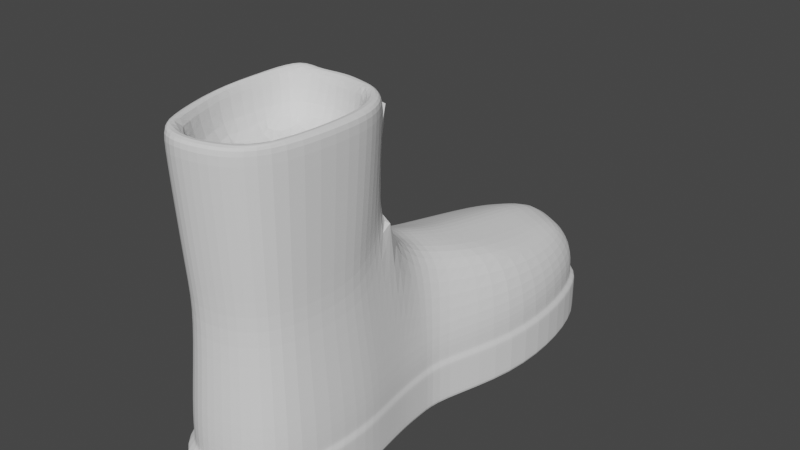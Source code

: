 # Source: left_boot.blend  (saved by Blender 2.82.7; exported with 4.5.12 LTS)
import bpy
from mathutils import Matrix  # noqa: F401  (used for matrix-valued properties, if any)

bpy.ops.wm.read_factory_settings(use_empty=True)
scene = bpy.context.scene
scene.name = 'Scene'

# ---- collections
col_collection = bpy.data.collections.new('Collection'); scene.collection.children.link(col_collection)

# ---- world
world_world = bpy.data.worlds.new('World'); scene.world = world_world
world_world.use_nodes = True; world_world.node_tree.nodes.clear()
_N = world_world.node_tree.nodes; _L = world_world.node_tree.links
n0 = _N.new('ShaderNodeOutputWorld'); n0.name = 'World Output'; n0.location = (300, 300)
n1 = _N.new('ShaderNodeBackground'); n1.name = 'Background'; n1.location = (10, 300)
n1.inputs[0].default_value = (0.05088, 0.05088, 0.05088, 1.0)
_L.new(n1.outputs[0], n0.inputs[0])
n0.is_active_output = True
world_world.color = (0.05088, 0.05088, 0.05088)
world_world.use_sun_shadow = False
world_world.sun_shadow_jitter_overblur = 0.0

# ---- meshes
me_cube_002 = bpy.data.meshes.new('Cube.002')
me_cube_002.from_pydata([(-0.07136, -0.1373, -0.15), (-0.06921, -0.1328, 0.15), (0.07525, -0.128, -0.15), (0.07266, -0.1237, 0.15), (0.07312, 0.1459, -0.15), (0.07061, 0.1413, 0.15), (-0.1163, 0.02868, -0.15), (-0.1127, 0.02783, 0.15), (0.102, 0.04964, -0.15), (0.0985, 0.04811, 0.15), (-0.09781, -0.02978, -0.15), (0.06506, -0.03385, 0.15), (-0.0948, -0.02875, 0.15), (0.06739, -0.03505, -0.15), (-0.09782, 0.09545, 0.15), (0.09888, 0.1047, -0.15), (-0.1009, 0.09856, -0.15), (0.09554, 0.1014, 0.15), (-0.0629, 0.1398, -0.15), (-0.06102, 0.1353, 0.15), (0.003067, 0.1625, -0.15), (0.002814, 0.1573, 0.15), (-0.0003867, -0.1545, -0.15), (-0.0005283, -0.1495, 0.15), (-0.000758, 0.0985, 0.6718), (0.0, 0.03431, -0.15), (-0.01338, -0.0299, 1.158), (-0.01572, -0.03114, -0.15), (0.0, 0.1088, -0.15), (-0.000758, 0.04019, 0.7741), (0.03424, 0.1518, 0.15), (0.04588, -0.1484, -0.15), (-0.0009114, -0.1431, 0.9191), (0.001643, 0.1405, 0.5787), (-0.05, 0.1228, 0.5476), (0.03554, 0.1567, -0.15), (0.04424, -0.1435, 0.15), (0.03717, 0.02664, -0.15), (0.006925, -0.03693, -0.15), (0.03717, 0.1011, -0.15), (-0.01918, 0.1573, -0.15), (-0.03284, -0.1489, 0.15), (-0.04126, 0.02868, -0.15), (-0.04245, -0.03864, -0.15), (-0.04126, 0.1032, -0.15), (-0.01872, 0.1523, 0.15), (-0.03377, -0.1539, -0.15), (0.07666, 0.0953, 0.5476), (-0.07977, 0.0905, 0.5476), (-0.09225, -0.09657, -0.15), (0.07876, -0.0783, 0.15), (-0.08943, -0.09338, 0.15), (0.08154, -0.08099, -0.15), (0.04921, -0.03797, 1.172), (-0.008052, -0.09284, -0.15), (0.01413, -0.09496, -0.15), (-0.03095, -0.09653, -0.15), (-0.1037, -0.000459, 0.15), (0.06423, -0.002161, -0.15), (-0.107, -0.0005502, -0.15), (0.062, -0.002018, 0.15), (-0.007859, 0.001583, -0.15), (0.05649, 0.1276, 0.5476), (0.0631, -0.1206, 0.9191), (0.02205, -0.005145, -0.15), (-0.04186, -0.004978, -0.15), (-0.06098, -0.1285, 0.9191), (-0.07136, -0.1373, 0.117), (0.07312, 0.1459, 0.117), (0.07525, -0.128, 0.117), (0.102, 0.04964, 0.117), (-0.1163, 0.02868, 0.117), (-0.09781, -0.02978, 0.117), (0.06739, -0.03505, 0.117), (0.09888, 0.1047, 0.117), (-0.1009, 0.09856, 0.117), (-0.0629, 0.1398, 0.117), (-0.0003867, -0.1545, 0.117), (0.003067, 0.1625, 0.117), (0.04588, -0.1484, 0.117), (0.03554, 0.1567, 0.117), (-0.01918, 0.1573, 0.117), (-0.03377, -0.1539, 0.117), (-0.09225, -0.09657, 0.117), (0.08154, -0.08099, 0.117), (0.06423, -0.002161, 0.117), (-0.107, -0.0005502, 0.117), (-0.06921, -0.1328, 0.3464), (0.07266, -0.1237, 0.3464), (0.07061, 0.1413, 0.3464), (-0.1127, 0.02783, 0.3464), (0.0985, 0.04811, 0.3464), (0.06506, -0.03385, 0.3464), (-0.0948, -0.02875, 0.3464), (-0.09782, 0.09545, 0.3464), (0.09554, 0.1014, 0.3464), (-0.06102, 0.1353, 0.3464), (0.002814, 0.1573, 0.3464), (-0.0005283, -0.1495, 0.3464), (0.03424, 0.1518, 0.3464), (0.04424, -0.1435, 0.3464), (-0.03284, -0.1489, 0.3464), (-0.01872, 0.1523, 0.3464), (0.07876, -0.0783, 0.3464), (-0.08943, -0.09338, 0.3464), (-0.1037, -0.000459, 0.3464), (0.062, -0.002018, 0.3464), (0.02706, 0.1361, 0.563), (0.005899, -0.03187, 1.162), (0.02835, 0.0925, 0.6399), (0.03825, -0.1379, 0.9191), (-0.02917, -0.1426, 0.9191), (-0.01577, 0.1365, 0.563), (-0.03306, 0.03579, 0.7422), (-0.03306, 0.0941, 0.6399), (0.06843, -0.08088, 0.9191), (-0.07866, -0.09406, 0.9191), (-0.08456, 0.01216, 0.7239), (-0.00691, 0.01599, 0.8432), (0.0165, 0.01024, 0.8211), (-0.1024, -0.01517, -0.15), (0.06353, -0.01793, 0.15), (-0.01179, -0.01478, -0.15), (0.04115, -0.01119, 0.8432), (0.01449, -0.02104, -0.15), (-0.04215, -0.02181, -0.15), (-0.09927, -0.0146, 0.15), (0.06581, -0.01861, -0.15), (-0.1024, -0.01517, 0.117), (0.06581, -0.01861, 0.117), (0.06353, -0.01793, 0.3464), (-0.09927, -0.0146, 0.3464), (-0.01114, -0.00573, 0.8965), (0.01153, -0.01136, 0.8904), (-0.03738, -0.01211, 0.8917), (-0.07299, -0.008855, 0.839), (-0.09211, -0.06106, 0.15), (0.07447, -0.05802, -0.15), (-0.0796, -0.06639, 0.9191), (-0.09503, -0.06318, -0.15), (0.07191, -0.05608, 0.15), (-0.01188, -0.06199, -0.15), (0.01053, -0.06594, -0.15), (-0.0367, -0.06759, -0.15), (0.07447, -0.05802, 0.117), (-0.09503, -0.06318, 0.117), (-0.09211, -0.06106, 0.3464), (0.07191, -0.05608, 0.3464), (0.06197, -0.06344, 1.009), (-0.01375, -0.03356, 1.936), (-0.0005283, -0.1495, 1.936), (-0.07581, -0.04125, 1.958), (0.07266, -0.1237, 1.936), (-0.06921, -0.1328, 1.936), (0.04424, -0.1435, 1.936), (-0.03284, -0.1489, 1.936), (0.07876, -0.0783, 1.936), (-0.08943, -0.09338, 1.936), (-0.07655, -0.09465, 1.577), (0.05703, -0.08576, 1.936), (-0.07655, -0.09465, 1.936), (-0.0905, -0.06174, 1.936), (0.07137, -0.05836, 1.936), (0.04951, -0.06127, 1.936), (-0.0738, -0.06444, 1.936), (-0.003452, -0.1405, 1.936), (0.05101, -0.1271, 1.936), (-0.04272, -0.1342, 1.936), (-0.064, -0.04665, 1.936), (0.03159, -0.04857, 1.936), (-0.01305, -0.04233, 1.936), (0.04951, -0.06127, 1.577), (-0.0738, -0.06444, 1.577), (-0.003452, -0.1405, 1.577), (-0.04272, -0.1342, 1.577), (-0.064, -0.04665, 1.577), (0.07312, 0.1459, -0.1291), (0.07525, -0.128, -0.1291), (0.102, 0.04964, -0.1291), (-0.1163, 0.02868, -0.1291), (-0.09781, -0.02978, -0.1291), (0.06739, -0.03505, -0.1291), (0.09888, 0.1047, -0.1291), (-0.1009, 0.09856, -0.1291), (-0.0629, 0.1398, -0.1291), (-0.0003867, -0.1545, -0.1291), (0.003067, 0.1625, -0.1291), (0.04588, -0.1484, -0.1291), (0.03554, 0.1567, -0.1291), (-0.01918, 0.1573, -0.1291), (-0.03377, -0.1539, -0.1291), (-0.09225, -0.09657, -0.1291), (0.08154, -0.08099, -0.1291), (0.06423, -0.002161, -0.1291), (-0.107, -0.0005502, -0.1291), (-0.07136, -0.1373, -0.1291), (0.06581, -0.01861, -0.1291), (-0.1024, -0.01517, -0.1291), (-0.09503, -0.06318, -0.1291), (0.07447, -0.05802, -0.1291), (-0.07136, -0.1373, 0.09239), (0.07312, 0.1459, 0.09239), (0.07525, -0.128, 0.09239), (0.102, 0.04964, 0.09239), (-0.1163, 0.02868, 0.09239), (-0.09781, -0.02978, 0.09239), (0.06739, -0.03505, 0.09239), (0.09888, 0.1047, 0.09239), (-0.1009, 0.09856, 0.09239), (-0.0629, 0.1398, 0.09239), (-0.0003867, -0.1545, 0.09239), (0.003067, 0.1625, 0.09239), (0.04588, -0.1484, 0.09239), (0.03554, 0.1567, 0.09239), (-0.01918, 0.1573, 0.09239), (-0.03377, -0.1539, 0.09239), (-0.09225, -0.09657, 0.09239), (0.08154, -0.08099, 0.09239), (0.06423, -0.002161, 0.09239), (-0.107, -0.0005502, 0.09239), (0.06581, -0.01861, 0.09239), (-0.1024, -0.01517, 0.09239), (-0.09503, -0.06318, 0.09239), (0.07447, -0.05802, 0.09239), (-0.1127, 0.02783, 0.1705), (-0.1037, -0.000459, 0.1705), (0.03424, 0.1518, 0.1705), (-0.03284, -0.1489, 0.1705), (-0.0005283, -0.1495, 0.1705), (0.04424, -0.1435, 0.1705), (-0.06921, -0.1328, 0.1705), (0.06506, -0.03385, 0.1705), (0.062, -0.002018, 0.1705), (0.07061, 0.1413, 0.1705), (0.002814, 0.1573, 0.1705), (0.07266, -0.1237, 0.1705), (0.07876, -0.0783, 0.1705), (-0.09782, 0.09545, 0.1705), (-0.01872, 0.1523, 0.1705), (-0.06102, 0.1353, 0.1705), (0.0985, 0.04811, 0.1705), (0.09554, 0.1014, 0.1705), (-0.0948, -0.02875, 0.1705), (-0.08943, -0.09338, 0.1705), (-0.09927, -0.0146, 0.1705), (0.06353, -0.01793, 0.1705), (-0.09211, -0.06106, 0.1705), (0.07191, -0.05608, 0.1705), (-0.06921, -0.1328, 1.718), (0.04424, -0.1435, 1.864), (0.07266, -0.1237, 1.864), (-0.04123, -0.03408, 1.848), (-0.08943, -0.09338, 1.718), (0.07876, -0.0783, 1.864), (0.07137, -0.05836, 1.854), (0.04875, -0.04089, 1.852), (-0.01375, -0.03035, 1.845), (-0.03284, -0.1489, 1.864), (-0.0005283, -0.1495, 1.864), (-0.0905, -0.06174, 1.718), (0.03994, -0.1396, 1.138), (0.07134, -0.0803, 1.138), (0.04691, -0.03983, 1.334), (0.004444, -0.03247, 1.324), (-0.03017, -0.1445, 1.138), (-0.06326, -0.1298, 1.105), (0.0658, -0.1216, 1.138), (-0.08165, -0.09401, 1.105), (0.06462, -0.06216, 1.206), (-0.01352, -0.02961, 1.321), (-0.000783, -0.145, 1.138), (-0.08262, -0.06523, 1.105), (-0.01305, -0.04233, 1.577), (0.03159, -0.04857, 1.577), (0.05703, -0.08576, 1.577), (0.05101, -0.1271, 1.577), (-0.07401, -0.03823, 1.173), (0.07906, 0.0522, 0.6499), (-0.09178, 0.03579, 0.6499), (0.02835, 0.03419, 0.7422), (-0.03948, -0.03341, 1.164), (0.04952, 0.01091, 0.7261), (-0.03353, 0.01037, 0.8208), (0.05215, -0.04219, 1.936), (0.006547, -0.03566, 1.936), (-0.04123, -0.03732, 1.936), (0.004852, -0.03329, 1.846), (-0.07846, -0.03886, 1.923), (-0.07533, -0.03813, 1.353), (-0.04013, -0.0332, 1.326)], [(286, 108), (53, 255)], [(80, 30, 5, 68), (84, 50, 3, 69), (82, 41, 1, 67), (55, 52, 2, 31), (114, 48, 278, 113), (258, 249, 154, 150), (39, 15, 8, 37), (74, 17, 9, 70), (86, 57, 7, 71), (145, 136, 12, 72), (112, 34, 48, 114), (124, 127, 13, 38), (129, 121, 11, 73), (68, 5, 17, 74), (35, 4, 15, 39), (16, 18, 40, 44), (71, 7, 14, 75), (245, 232, 106, 130), (40, 20, 28, 44), (125, 122, 27, 43), (244, 242, 93, 131), (44, 28, 25, 42), (237, 224, 90, 94), (224, 225, 105, 90), (56, 54, 22, 46), (79, 36, 23, 77), (81, 45, 21, 78), (69, 3, 36, 79), (226, 234, 97, 99), (233, 226, 99, 89), (227, 228, 98, 101), (229, 235, 88, 100), (20, 35, 39, 28), (122, 124, 38, 27), (28, 39, 37, 25), (54, 55, 31, 22), (78, 21, 30, 80), (76, 75, 14, 19), (49, 56, 46, 0), (16, 44, 42, 6), (120, 125, 43, 10), (81, 76, 19, 45), (230, 227, 101, 87), (228, 229, 100, 98), (243, 230, 87, 104), (247, 231, 92, 147), (77, 23, 41, 82), (232, 240, 91, 106), (139, 143, 56, 49), (141, 142, 55, 54), (241, 233, 89, 95), (143, 141, 54, 56), (234, 238, 102, 97), (67, 1, 51, 83), (235, 236, 103, 88), (142, 137, 52, 55), (144, 140, 50, 84), (239, 237, 94, 96), (6, 42, 65, 59), (25, 37, 64, 61), (238, 239, 96, 102), (240, 241, 95, 91), (42, 25, 61, 65), (70, 9, 60, 85), (37, 8, 58, 64), (246, 243, 104, 146), (128, 126, 57, 86), (221, 128, 86, 219), (203, 70, 85, 218), (223, 144, 84, 217), (200, 67, 83, 216), (210, 77, 82, 215), (214, 209, 76, 81), (209, 208, 75, 76), (211, 78, 80, 213), (202, 69, 79, 212), (214, 81, 78, 211), (212, 79, 77, 210), (204, 71, 75, 208), (201, 68, 74, 207), (220, 129, 73, 206), (222, 145, 72, 205), (219, 86, 71, 204), (207, 74, 70, 203), (215, 82, 67, 200), (217, 84, 69, 202), (213, 80, 68, 201), (99, 97, 33, 107), (146, 104, 116, 138), (98, 100, 110, 32), (130, 106, 281, 123), (97, 102, 112, 33), (106, 91, 277, 281), (131, 93, 276, 135), (91, 95, 47, 277), (104, 87, 66, 116), (100, 88, 63, 110), (95, 89, 62, 47), (90, 105, 117, 278), (147, 92, 53, 148), (102, 96, 34, 112), (96, 94, 48, 34), (87, 101, 111, 66), (94, 90, 278, 48), (101, 98, 32, 111), (88, 103, 115, 63), (89, 99, 107, 62), (107, 33, 24, 109), (133, 132, 26, 108), (109, 24, 29, 279), (248, 257, 155, 153), (47, 109, 279, 277), (62, 107, 109, 47), (33, 112, 114, 24), (132, 134, 280, 26), (24, 114, 113, 29), (252, 248, 153, 157), (249, 250, 152, 154), (256, 251, 285, 149), (259, 252, 157, 161), (253, 254, 162, 156), (29, 113, 282, 118), (279, 29, 118, 119), (118, 282, 134, 132), (119, 118, 132, 133), (105, 131, 135, 117), (92, 130, 123, 53), (218, 85, 129, 220), (205, 72, 128, 221), (72, 12, 126, 128), (59, 65, 125, 120), (61, 64, 124, 122), (225, 244, 131, 105), (65, 61, 122, 125), (231, 245, 130, 92), (85, 60, 121, 129), (64, 58, 127, 124), (286, 256, 149, 284), (257, 258, 150, 155), (287, 259, 161, 151), (103, 147, 148, 115), (93, 146, 138, 276), (216, 83, 145, 222), (206, 73, 144, 223), (242, 246, 146, 93), (73, 11, 140, 144), (38, 13, 137, 142), (43, 27, 141, 143), (27, 38, 142, 141), (10, 43, 143, 139), (236, 247, 147, 103), (83, 51, 136, 145), (160, 157, 153, 167), (156, 159, 166, 152), (162, 163, 159, 156), (164, 161, 157, 160), (285, 151, 168), (284, 149, 170, 169), (283, 169, 163, 162), (149, 285, 168, 170), (250, 253, 156, 152), (254, 255, 283, 162), (166, 165, 150, 154), (152, 166, 154), (165, 167, 155, 150), (167, 153, 155), (168, 151, 161, 164), (169, 283, 284), (174, 173, 275, 274, 171, 273, 272, 175, 172, 158), (13, 181, 199, 137), (49, 191, 198, 139), (10, 180, 197, 120), (58, 193, 196, 127), (35, 188, 176, 4), (52, 192, 177, 2), (46, 190, 195, 0), (15, 182, 178, 8), (59, 194, 179, 6), (139, 198, 180, 10), (127, 196, 181, 13), (4, 176, 182, 15), (6, 179, 183, 16), (31, 187, 185, 22), (40, 189, 186, 20), (2, 177, 187, 31), (20, 186, 188, 35), (18, 16, 183, 184), (40, 18, 184, 189), (22, 185, 190, 46), (0, 195, 191, 49), (137, 199, 192, 52), (8, 178, 193, 58), (120, 197, 194, 59), (181, 206, 223, 199), (191, 216, 222, 198), (180, 205, 221, 197), (193, 218, 220, 196), (188, 213, 201, 176), (192, 217, 202, 177), (190, 215, 200, 195), (182, 207, 203, 178), (194, 219, 204, 179), (198, 222, 205, 180), (196, 220, 206, 181), (176, 201, 207, 182), (179, 204, 208, 183), (187, 212, 210, 185), (189, 214, 211, 186), (177, 202, 212, 187), (186, 211, 213, 188), (184, 183, 208, 209), (189, 184, 209, 214), (185, 210, 215, 190), (195, 200, 216, 191), (199, 223, 217, 192), (178, 203, 218, 193), (197, 221, 219, 194), (50, 140, 247, 236), (12, 136, 246, 242), (11, 121, 245, 231), (57, 126, 244, 225), (136, 51, 243, 246), (9, 17, 241, 240), (45, 19, 239, 238), (19, 14, 237, 239), (3, 50, 236, 235), (21, 45, 238, 234), (17, 5, 233, 241), (60, 9, 240, 232), (140, 11, 231, 247), (51, 1, 230, 243), (23, 36, 229, 228), (1, 41, 227, 230), (36, 3, 235, 229), (41, 23, 228, 227), (5, 30, 226, 233), (30, 21, 234, 226), (7, 57, 225, 224), (14, 7, 224, 237), (126, 12, 242, 244), (121, 60, 232, 245), (268, 262, 255, 254), (266, 261, 253, 250), (288, 271, 259, 287), (264, 270, 258, 257), (263, 269, 256, 286), (261, 268, 254, 253), (271, 267, 252, 259), (269, 289, 251, 256), (260, 266, 250, 249), (267, 265, 248, 252), (265, 264, 257, 248), (270, 260, 249, 258), (32, 110, 260, 270), (66, 111, 264, 265), (116, 66, 265, 267), (110, 63, 266, 260), (26, 280, 289, 269), (138, 116, 267, 271), (115, 148, 268, 261), (108, 26, 269, 263), (111, 32, 270, 264), (276, 138, 271, 288), (63, 115, 261, 266), (148, 53, 262, 268), (166, 159, 274, 275), (163, 169, 273, 171), (170, 168, 175, 272), (169, 170, 272, 273), (167, 165, 173, 174), (164, 160, 158, 172), (159, 163, 171, 274), (168, 164, 172, 175), (165, 166, 275, 173), (160, 167, 174, 158), (251, 287, 285), (279, 119, 281, 277), (288, 289, 280, 276), (135, 134, 282, 117), (134, 135, 276, 280), (289, 288, 287, 251), (117, 282, 113, 278), (123, 281, 119, 133), (53, 123, 133, 108), (262, 263, 286, 255), (284, 283, 255, 286), (53, 108, 263, 262), (285, 287, 151)])
_uv = me_cube_002.uv_layers.new(name='UVMap')
_uv.uv.foreach_set('vector', [0.5975, 0.4375, 0.625, 0.4375, 0.625, 0.5, 0.5975, 0.5, 0.5975, 0.699, 0.625, 0.699, 0.625, 0.75, 0.5975, 0.75, 0.5975, 0.9375, 0.625, 0.9375, 0.625, 1.0, 0.5975, 1.0, 0.3125, 0.699, 0.375, 0.699, 0.375, 0.75, 0.3125, 0.75, 0.8125, 0.546, 0.875, 0.546, 0.875, 0.6414, 0.8125, 0.6414, 0.625, 0.875, 0.625, 0.8125, 0.625, 0.8125, 0.625, 0.875, 0.3125, 0.546, 0.375, 0.546, 0.375, 0.6414, 0.3125, 0.6414, 0.5975, 0.546, 0.625, 0.546, 0.625, 0.6414, 0.5975, 0.6414, 0.5975, 0.1053, 0.625, 0.1053, 0.625, 0.1086, 0.5975, 0.1086, 0.5975, 0.07651, 0.625, 0.07651, 0.625, 0.102, 0.5975, 0.102, 0.8125, 0.5, 0.0, 0.0, 0.875, 0.546, 0.8125, 0.546, 0.3125, 0.6463, 0.375, 0.6463, 0.375, 0.648, 0.3125, 0.648, 0.5975, 0.6463, 0.625, 0.6463, 0.625, 0.648, 0.5975, 0.648, 0.5975, 0.5, 0.625, 0.5, 0.625, 0.546, 0.5975, 0.546, 0.3125, 0.5, 0.375, 0.5, 0.375, 0.546, 0.3125, 0.546, 0.125, 0.546, 0.0, 0.0, 0.1875, 0.5, 0.1875, 0.546, 0.5975, 0.1086, 0.625, 0.1086, 0.625, 0.204, 0.5975, 0.204, 0.625, 0.6463, 0.625, 0.6447, 0.625, 0.6447, 0.625, 0.6463, 0.1875, 0.5, 0.25, 0.5, 0.25, 0.546, 0.1875, 0.546, 0.1875, 0.6463, 0.25, 0.6463, 0.25, 0.648, 0.1875, 0.648, 0.625, 0.1037, 0.625, 0.102, 0.625, 0.102, 0.625, 0.1037, 0.1875, 0.546, 0.25, 0.546, 0.25, 0.6414, 0.1875, 0.6414, 0.625, 0.204, 0.625, 0.1086, 0.625, 0.1086, 0.625, 0.204, 0.625, 0.1086, 0.625, 0.1053, 0.625, 0.1053, 0.625, 0.1086, 0.1875, 0.699, 0.25, 0.699, 0.25, 0.75, 0.1875, 0.75, 0.5975, 0.8125, 0.625, 0.8125, 0.625, 0.875, 0.5975, 0.875, 0.5975, 0.3125, 0.625, 0.3125, 0.625, 0.375, 0.5975, 0.375, 0.5975, 0.75, 0.625, 0.75, 0.625, 0.8125, 0.5975, 0.8125, 0.625, 0.4375, 0.625, 0.375, 0.625, 0.375, 0.625, 0.4375, 0.625, 0.5, 0.625, 0.4375, 0.625, 0.4375, 0.625, 0.5, 0.625, 0.9375, 0.625, 0.875, 0.625, 0.875, 0.625, 0.9375, 0.625, 0.8125, 0.625, 0.75, 0.625, 0.75, 0.625, 0.8125, 0.25, 0.5, 0.3125, 0.5, 0.3125, 0.546, 0.25, 0.546, 0.25, 0.6463, 0.3125, 0.6463, 0.3125, 0.648, 0.25, 0.648, 0.25, 0.546, 0.3125, 0.546, 0.3125, 0.6414, 0.25, 0.6414, 0.25, 0.699, 0.3125, 0.699, 0.3125, 0.75, 0.25, 0.75, 0.5975, 0.375, 0.625, 0.375, 0.625, 0.4375, 0.5975, 0.4375, 0.0, 0.0, 0.5975, 0.204, 0.625, 0.204, 0.0, 0.0, 0.125, 0.699, 0.1875, 0.699, 0.1875, 0.75, 0.125, 0.75, 0.125, 0.546, 0.1875, 0.546, 0.1875, 0.6414, 0.125, 0.6414, 0.125, 0.6463, 0.1875, 0.6463, 0.1875, 0.648, 0.125, 0.648, 0.5975, 0.3125, 0.0, 0.0, 0.0, 0.0, 0.625, 0.3125, 0.625, 1.0, 0.625, 0.9375, 0.625, 0.9375, 0.625, 1.0, 0.625, 0.875, 0.625, 0.8125, 0.625, 0.8125, 0.625, 0.875, 0.625, 0.051, 0.625, 0.0, 0.625, 0.0, 0.625, 0.051, 0.625, 0.6735, 0.625, 0.648, 0.625, 0.648, 0.625, 0.6735, 0.5975, 0.875, 0.625, 0.875, 0.625, 0.9375, 0.5975, 0.9375, 0.625, 0.6447, 0.625, 0.6414, 0.625, 0.6414, 0.625, 0.6447, 0.125, 0.6735, 0.1875, 0.6735, 0.1875, 0.699, 0.125, 0.699, 0.25, 0.6735, 0.3125, 0.6735, 0.3125, 0.699, 0.25, 0.699, 0.625, 0.546, 0.625, 0.5, 0.625, 0.5, 0.625, 0.546, 0.1875, 0.6735, 0.25, 0.6735, 0.25, 0.699, 0.1875, 0.699, 0.625, 0.375, 0.625, 0.3125, 0.625, 0.3125, 0.625, 0.375, 0.5975, 0.0, 0.625, 0.0, 0.625, 0.051, 0.5975, 0.051, 0.625, 0.75, 0.625, 0.699, 0.625, 0.699, 0.625, 0.75, 0.3125, 0.6735, 0.375, 0.6735, 0.375, 0.699, 0.3125, 0.699, 0.5975, 0.6735, 0.625, 0.6735, 0.625, 0.699, 0.5975, 0.699, 0.0, 0.0, 0.625, 0.204, 0.625, 0.204, 0.0, 0.0, 0.125, 0.6414, 0.1875, 0.6414, 0.1875, 0.6447, 0.125, 0.6447, 0.25, 0.6414, 0.3125, 0.6414, 0.3125, 0.6447, 0.25, 0.6447, 0.625, 0.3125, 0.0, 0.0, 0.0, 0.0, 0.625, 0.3125, 0.625, 0.6414, 0.625, 0.546, 0.625, 0.546, 0.625, 0.6414, 0.1875, 0.6414, 0.25, 0.6414, 0.25, 0.6447, 0.1875, 0.6447, 0.5975, 0.6414, 0.625, 0.6414, 0.625, 0.6447, 0.5975, 0.6447, 0.3125, 0.6414, 0.375, 0.6414, 0.375, 0.6447, 0.3125, 0.6447, 0.625, 0.07651, 0.625, 0.051, 0.625, 0.051, 0.625, 0.07651, 0.5975, 0.1037, 0.625, 0.1037, 0.625, 0.1053, 0.5975, 0.1053, 0.577, 0.1037, 0.5975, 0.1037, 0.5975, 0.1053, 0.577, 0.1053, 0.577, 0.6414, 0.5975, 0.6414, 0.5975, 0.6447, 0.577, 0.6447, 0.577, 0.6735, 0.5975, 0.6735, 0.5975, 0.699, 0.577, 0.699, 0.577, 0.0, 0.5975, 0.0, 0.5975, 0.051, 0.577, 0.051, 0.577, 0.875, 0.5975, 0.875, 0.5975, 0.9375, 0.577, 0.9375, 0.577, 0.3125, 0.0, 0.0, 0.0, 0.0, 0.5975, 0.3125, 0.0, 0.0, 0.577, 0.204, 0.5975, 0.204, 0.0, 0.0, 0.577, 0.375, 0.5975, 0.375, 0.5975, 0.4375, 0.577, 0.4375, 0.577, 0.75, 0.5975, 0.75, 0.5975, 0.8125, 0.577, 0.8125, 0.577, 0.3125, 0.5975, 0.3125, 0.5975, 0.375, 0.577, 0.375, 0.577, 0.8125, 0.5975, 0.8125, 0.5975, 0.875, 0.577, 0.875, 0.577, 0.1086, 0.5975, 0.1086, 0.5975, 0.204, 0.577, 0.204, 0.577, 0.5, 0.5975, 0.5, 0.5975, 0.546, 0.577, 0.546, 0.577, 0.6463, 0.5975, 0.6463, 0.5975, 0.648, 0.577, 0.648, 0.577, 0.07651, 0.5975, 0.07651, 0.5975, 0.102, 0.577, 0.102, 0.577, 0.1053, 0.5975, 0.1053, 0.5975, 0.1086, 0.577, 0.1086, 0.577, 0.546, 0.5975, 0.546, 0.5975, 0.6414, 0.577, 0.6414, 0.577, 0.9375, 0.5975, 0.9375, 0.5975, 1.0, 0.577, 1.0, 0.577, 0.699, 0.5975, 0.699, 0.5975, 0.75, 0.577, 0.75, 0.577, 0.4375, 0.5975, 0.4375, 0.5975, 0.5, 0.577, 0.5, 0.625, 0.4375, 0.625, 0.375, 0.625, 0.375, 0.625, 0.4375, 0.625, 0.07651, 0.625, 0.051, 0.625, 0.051, 0.625, 0.07651, 0.625, 0.875, 0.625, 0.8125, 0.625, 0.8125, 0.625, 0.875, 0.625, 0.6463, 0.625, 0.6447, 0.625, 0.6447, 0.625, 0.6463, 0.625, 0.375, 0.625, 0.3125, 0.625, 0.3125, 0.625, 0.375, 0.625, 0.6447, 0.625, 0.6414, 0.625, 0.6414, 0.625, 0.6447, 0.625, 0.1037, 0.625, 0.102, 0.625, 0.102, 0.625, 0.1037, 0.625, 0.6414, 0.625, 0.546, 0.625, 0.546, 0.625, 0.6414, 0.625, 0.051, 0.625, 0.0, 0.625, 0.0, 0.625, 0.051, 0.625, 0.8125, 0.625, 0.75, 0.625, 0.75, 0.625, 0.8125, 0.625, 0.546, 0.625, 0.5, 0.625, 0.5, 0.625, 0.546, 0.625, 0.1086, 0.625, 0.1053, 0.625, 0.1053, 0.625, 0.1086, 0.625, 0.6735, 0.625, 0.648, 0.625, 0.648, 0.625, 0.6735, 0.625, 0.3125, 0.0, 0.0, 0.0, 0.0, 0.625, 0.3125, 0.0, 0.0, 0.625, 0.204, 0.625, 0.204, 0.0, 0.0, 0.625, 1.0, 0.625, 0.9375, 0.625, 0.9375, 0.625, 1.0, 0.625, 0.204, 0.625, 0.1086, 0.625, 0.1086, 0.625, 0.204, 0.625, 0.9375, 0.625, 0.875, 0.625, 0.875, 0.625, 0.9375, 0.625, 0.75, 0.625, 0.699, 0.625, 0.699, 0.625, 0.75, 0.625, 0.5, 0.625, 0.4375, 0.625, 0.4375, 0.625, 0.5, 0.6875, 0.5, 0.75, 0.5, 0.75, 0.546, 0.6875, 0.546, 0.6875, 0.6463, 0.75, 0.6463, 0.75, 0.648, 0.6875, 0.648, 0.6875, 0.546, 0.75, 0.546, 0.75, 0.6414, 0.6875, 0.6414, 0.625, 1.0, 0.625, 0.9375, 0.625, 0.9375, 0.625, 1.0, 0.625, 0.546, 0.6875, 0.546, 0.6875, 0.6414, 0.625, 0.6414, 0.625, 0.5, 0.6875, 0.5, 0.6875, 0.546, 0.625, 0.546, 0.75, 0.5, 0.8125, 0.5, 0.8125, 0.546, 0.75, 0.546, 0.75, 0.6463, 0.8125, 0.6463, 0.8125, 0.648, 0.75, 0.648, 0.75, 0.546, 0.8125, 0.546, 0.8125, 0.6414, 0.75, 0.6414, 0.625, 0.051, 0.625, 0.0, 0.625, 0.0, 0.625, 0.051, 0.625, 0.8125, 0.625, 0.75, 0.625, 0.75, 0.625, 0.8125, 0.75, 0.648, 0.8125, 0.648, 0.8125, 0.648, 0.75, 0.648, 0.625, 0.07651, 0.625, 0.051, 0.625, 0.051, 0.625, 0.07651, 0.625, 0.699, 0.625, 0.6735, 0.625, 0.6735, 0.625, 0.699, 0.75, 0.6414, 0.8125, 0.6414, 0.8125, 0.6447, 0.75, 0.6447, 0.6875, 0.6414, 0.75, 0.6414, 0.75, 0.6447, 0.6875, 0.6447, 0.75, 0.6447, 0.8125, 0.6447, 0.8125, 0.6463, 0.75, 0.6463, 0.6875, 0.6447, 0.75, 0.6447, 0.75, 0.6463, 0.6875, 0.6463, 0.625, 0.1053, 0.625, 0.1037, 0.625, 0.1037, 0.625, 0.1053, 0.625, 0.648, 0.625, 0.6463, 0.625, 0.6463, 0.625, 0.648, 0.577, 0.6447, 0.5975, 0.6447, 0.5975, 0.6463, 0.577, 0.6463, 0.577, 0.102, 0.5975, 0.102, 0.5975, 0.1037, 0.577, 0.1037, 0.5975, 0.102, 0.625, 0.102, 0.625, 0.1037, 0.5975, 0.1037, 0.125, 0.6447, 0.1875, 0.6447, 0.1875, 0.6463, 0.125, 0.6463, 0.25, 0.6447, 0.3125, 0.6447, 0.3125, 0.6463, 0.25, 0.6463, 0.625, 0.1053, 0.625, 0.1037, 0.625, 0.1037, 0.625, 0.1053, 0.1875, 0.6447, 0.25, 0.6447, 0.25, 0.6463, 0.1875, 0.6463, 0.625, 0.648, 0.625, 0.6463, 0.625, 0.6463, 0.625, 0.648, 0.5975, 0.6447, 0.625, 0.6447, 0.625, 0.6463, 0.5975, 0.6463, 0.3125, 0.6447, 0.375, 0.6447, 0.375, 0.6463, 0.3125, 0.6463, 0.6875, 0.648, 0.75, 0.648, 0.75, 0.648, 0.6875, 0.648, 0.625, 0.9375, 0.625, 0.875, 0.625, 0.875, 0.625, 0.9375, 0.625, 0.102, 0.625, 0.07651, 0.625, 0.07651, 0.625, 0.102, 0.625, 0.699, 0.625, 0.6735, 0.625, 0.6735, 0.625, 0.699, 0.625, 0.102, 0.625, 0.07651, 0.625, 0.07651, 0.625, 0.102, 0.577, 0.051, 0.5975, 0.051, 0.5975, 0.07651, 0.577, 0.07651, 0.577, 0.648, 0.5975, 0.648, 0.5975, 0.6735, 0.577, 0.6735, 0.625, 0.102, 0.625, 0.07651, 0.625, 0.07651, 0.625, 0.102, 0.5975, 0.648, 0.625, 0.648, 0.625, 0.6735, 0.5975, 0.6735, 0.3125, 0.648, 0.375, 0.648, 0.375, 0.6735, 0.3125, 0.6735, 0.1875, 0.648, 0.25, 0.648, 0.25, 0.6735, 0.1875, 0.6735, 0.25, 0.648, 0.3125, 0.648, 0.3125, 0.6735, 0.25, 0.6735, 0.125, 0.648, 0.1875, 0.648, 0.1875, 0.6735, 0.125, 0.6735, 0.625, 0.699, 0.625, 0.6735, 0.625, 0.6735, 0.625, 0.699, 0.5975, 0.051, 0.625, 0.051, 0.625, 0.07651, 0.5975, 0.07651, 0.8125, 0.699, 0.875, 0.699, 0.875, 0.75, 0.8125, 0.733, 0.625, 0.699, 0.6875, 0.699, 0.6875, 0.7329, 0.625, 0.75, 0.625, 0.6735, 0.6875, 0.6735, 0.6875, 0.699, 0.625, 0.699, 0.8125, 0.6735, 0.875, 0.6735, 0.875, 0.699, 0.8125, 0.699, 0.8125, 0.648, 0.875, 0.648, 0.8125, 0.6526, 0.6875, 0.648, 0.75, 0.648, 0.75, 0.6565, 0.6875, 0.654, 0.625, 0.648, 0.6875, 0.654, 0.6875, 0.6735, 0.625, 0.6735, 0.75, 0.648, 0.8125, 0.648, 0.8125, 0.6526, 0.75, 0.6565, 0.625, 0.75, 0.625, 0.699, 0.625, 0.699, 0.625, 0.75, 0.625, 0.6735, 0.625, 0.648, 0.625, 0.648, 0.625, 0.6735, 0.6875, 0.7329, 0.75, 0.7321, 0.75, 0.75, 0.6875, 0.75, 0.625, 0.75, 0.6875, 0.7329, 0.6875, 0.75, 0.75, 0.7321, 0.8125, 0.733, 0.8125, 0.75, 0.75, 0.75, 0.8125, 0.733, 0.875, 0.75, 0.8125, 0.75, 0.8125, 0.6526, 0.875, 0.648, 0.875, 0.6735, 0.8125, 0.6735, 0.6875, 0.654, 0.625, 0.648, 0.6875, 0.648, 0.8125, 0.733, 0.75, 0.7321, 0.6875, 0.7329, 0.6875, 0.699, 0.6875, 0.6735, 0.6875, 0.654, 0.75, 0.6565, 0.8125, 0.6526, 0.8125, 0.6735, 0.8125, 0.699, 0.375, 0.648, 0.3924, 0.648, 0.3924, 0.6735, 0.375, 0.6735, 0.375, 0.051, 0.3924, 0.051, 0.3924, 0.07651, 0.375, 0.07651, 0.375, 0.102, 0.3924, 0.102, 0.3924, 0.1037, 0.375, 0.1037, 0.375, 0.6447, 0.3924, 0.6447, 0.3924, 0.6463, 0.375, 0.6463, 0.375, 0.4375, 0.3924, 0.4375, 0.3924, 0.5, 0.375, 0.5, 0.375, 0.699, 0.3924, 0.699, 0.3924, 0.75, 0.375, 0.75, 0.375, 0.9375, 0.3924, 0.9375, 0.3924, 1.0, 0.375, 1.0, 0.375, 0.546, 0.3924, 0.546, 0.3924, 0.6414, 0.375, 0.6414, 0.375, 0.1053, 0.3924, 0.1053, 0.3924, 0.1086, 0.375, 0.1086, 0.375, 0.07651, 0.3924, 0.07651, 0.3924, 0.102, 0.375, 0.102, 0.375, 0.6463, 0.3924, 0.6463, 0.3924, 0.648, 0.375, 0.648, 0.375, 0.5, 0.3924, 0.5, 0.3924, 0.546, 0.375, 0.546, 0.375, 0.1086, 0.3924, 0.1086, 0.3924, 0.204, 0.375, 0.204, 0.375, 0.8125, 0.3924, 0.8125, 0.3924, 0.875, 0.375, 0.875, 0.375, 0.3125, 0.3924, 0.3125, 0.3924, 0.375, 0.375, 0.375, 0.375, 0.75, 0.3924, 0.75, 0.3924, 0.8125, 0.375, 0.8125, 0.375, 0.375, 0.3924, 0.375, 0.3924, 0.4375, 0.375, 0.4375, 0.0, 0.0, 0.375, 0.204, 0.3924, 0.204, 0.0, 0.0, 0.375, 0.3125, 0.0, 0.0, 0.0, 0.0, 0.3924, 0.3125, 0.375, 0.875, 0.3924, 0.875, 0.3924, 0.9375, 0.375, 0.9375, 0.375, 0.0, 0.3924, 0.0, 0.3924, 0.051, 0.375, 0.051, 0.375, 0.6735, 0.3924, 0.6735, 0.3924, 0.699, 0.375, 0.699, 0.375, 0.6414, 0.3924, 0.6414, 0.3924, 0.6447, 0.375, 0.6447, 0.375, 0.1037, 0.3924, 0.1037, 0.3924, 0.1053, 0.375, 0.1053, 0.3924, 0.648, 0.577, 0.648, 0.577, 0.6735, 0.3924, 0.6735, 0.3924, 0.051, 0.577, 0.051, 0.577, 0.07651, 0.3924, 0.07651, 0.3924, 0.102, 0.577, 0.102, 0.577, 0.1037, 0.3924, 0.1037, 0.3924, 0.6447, 0.577, 0.6447, 0.577, 0.6463, 0.3924, 0.6463, 0.3924, 0.4375, 0.577, 0.4375, 0.577, 0.5, 0.3924, 0.5, 0.3924, 0.699, 0.577, 0.699, 0.577, 0.75, 0.3924, 0.75, 0.3924, 0.9375, 0.577, 0.9375, 0.577, 1.0, 0.3924, 1.0, 0.3924, 0.546, 0.577, 0.546, 0.577, 0.6414, 0.3924, 0.6414, 0.3924, 0.1053, 0.577, 0.1053, 0.577, 0.1086, 0.3924, 0.1086, 0.3924, 0.07651, 0.577, 0.07651, 0.577, 0.102, 0.3924, 0.102, 0.3924, 0.6463, 0.577, 0.6463, 0.577, 0.648, 0.3924, 0.648, 0.3924, 0.5, 0.577, 0.5, 0.577, 0.546, 0.3924, 0.546, 0.3924, 0.1086, 0.577, 0.1086, 0.577, 0.204, 0.3924, 0.204, 0.3924, 0.8125, 0.577, 0.8125, 0.577, 0.875, 0.3924, 0.875, 0.3924, 0.3125, 0.577, 0.3125, 0.577, 0.375, 0.3924, 0.375, 0.3924, 0.75, 0.577, 0.75, 0.577, 0.8125, 0.3924, 0.8125, 0.3924, 0.375, 0.577, 0.375, 0.577, 0.4375, 0.3924, 0.4375, 0.0, 0.0, 0.3924, 0.204, 0.577, 0.204, 0.0, 0.0, 0.3924, 0.3125, 0.0, 0.0, 0.0, 0.0, 0.577, 0.3125, 0.3924, 0.875, 0.577, 0.875, 0.577, 0.9375, 0.3924, 0.9375, 0.3924, 0.0, 0.577, 0.0, 0.577, 0.051, 0.3924, 0.051, 0.3924, 0.6735, 0.577, 0.6735, 0.577, 0.699, 0.3924, 0.699, 0.3924, 0.6414, 0.577, 0.6414, 0.577, 0.6447, 0.3924, 0.6447, 0.3924, 0.1037, 0.577, 0.1037, 0.577, 0.1053, 0.3924, 0.1053, 0.625, 0.699, 0.625, 0.6735, 0.625, 0.6735, 0.625, 0.699, 0.625, 0.102, 0.625, 0.07651, 0.625, 0.07651, 0.625, 0.102, 0.625, 0.648, 0.625, 0.6463, 0.625, 0.6463, 0.625, 0.648, 0.625, 0.1053, 0.625, 0.1037, 0.625, 0.1037, 0.625, 0.1053, 0.625, 0.07651, 0.625, 0.051, 0.625, 0.051, 0.625, 0.07651, 0.625, 0.6414, 0.625, 0.546, 0.625, 0.546, 0.625, 0.6414, 0.625, 0.3125, 0.0, 0.0, 0.0, 0.0, 0.625, 0.3125, 0.0, 0.0, 0.625, 0.204, 0.625, 0.204, 0.0, 0.0, 0.625, 0.75, 0.625, 0.699, 0.625, 0.699, 0.625, 0.75, 0.625, 0.375, 0.625, 0.3125, 0.625, 0.3125, 0.625, 0.375, 0.625, 0.546, 0.625, 0.5, 0.625, 0.5, 0.625, 0.546, 0.625, 0.6447, 0.625, 0.6414, 0.625, 0.6414, 0.625, 0.6447, 0.625, 0.6735, 0.625, 0.648, 0.625, 0.648, 0.625, 0.6735, 0.625, 0.051, 0.625, 0.0, 0.625, 0.0, 0.625, 0.051, 0.625, 0.875, 0.625, 0.8125, 0.625, 0.8125, 0.625, 0.875, 0.625, 1.0, 0.625, 0.9375, 0.625, 0.9375, 0.625, 1.0, 0.625, 0.8125, 0.625, 0.75, 0.625, 0.75, 0.625, 0.8125, 0.625, 0.9375, 0.625, 0.875, 0.625, 0.875, 0.625, 0.9375, 0.625, 0.5, 0.625, 0.4375, 0.625, 0.4375, 0.625, 0.5, 0.625, 0.4375, 0.625, 0.375, 0.625, 0.375, 0.625, 0.4375, 0.625, 0.1086, 0.625, 0.1053, 0.625, 0.1053, 0.625, 0.1086, 0.625, 0.204, 0.625, 0.1086, 0.625, 0.1086, 0.625, 0.204, 0.625, 0.1037, 0.625, 0.102, 0.625, 0.102, 0.625, 0.1037, 0.625, 0.6463, 0.625, 0.6447, 0.625, 0.6447, 0.625, 0.6463, 0.625, 0.6735, 0.625, 0.648, 0.625, 0.648, 0.625, 0.6735, 0.625, 0.75, 0.625, 0.699, 0.625, 0.699, 0.625, 0.75, 0.625, 0.102, 0.625, 0.07651, 0.625, 0.07651, 0.625, 0.102, 0.625, 0.9375, 0.625, 0.875, 0.625, 0.875, 0.625, 0.9375, 0.6875, 0.648, 0.75, 0.648, 0.75, 0.648, 0.6875, 0.648, 0.625, 0.699, 0.625, 0.6735, 0.625, 0.6735, 0.625, 0.699, 0.625, 0.07651, 0.625, 0.051, 0.625, 0.051, 0.625, 0.07651, 0.75, 0.648, 0.8125, 0.648, 0.8125, 0.648, 0.75, 0.648, 0.625, 0.8125, 0.625, 0.75, 0.625, 0.75, 0.625, 0.8125, 0.625, 0.051, 0.625, 0.0, 0.625, 0.0, 0.625, 0.051, 0.625, 1.0, 0.625, 0.9375, 0.625, 0.9375, 0.625, 1.0, 0.625, 0.875, 0.625, 0.8125, 0.625, 0.8125, 0.625, 0.875, 0.625, 0.875, 0.625, 0.8125, 0.625, 0.8125, 0.625, 0.875, 0.625, 1.0, 0.625, 0.9375, 0.625, 0.9375, 0.625, 1.0, 0.625, 0.051, 0.625, 0.0, 0.625, 0.0, 0.625, 0.051, 0.625, 0.8125, 0.625, 0.75, 0.625, 0.75, 0.625, 0.8125, 0.75, 0.648, 0.8125, 0.648, 0.8125, 0.648, 0.75, 0.648, 0.625, 0.07651, 0.625, 0.051, 0.625, 0.051, 0.625, 0.07651, 0.625, 0.699, 0.625, 0.6735, 0.625, 0.6735, 0.625, 0.699, 0.6875, 0.648, 0.75, 0.648, 0.75, 0.648, 0.6875, 0.648, 0.625, 0.9375, 0.625, 0.875, 0.625, 0.875, 0.625, 0.9375, 0.625, 0.102, 0.625, 0.07651, 0.625, 0.07651, 0.625, 0.102, 0.625, 0.75, 0.625, 0.699, 0.625, 0.699, 0.625, 0.75, 0.625, 0.6735, 0.625, 0.648, 0.625, 0.648, 0.625, 0.6735, 0.6875, 0.7329, 0.6875, 0.699, 0.6875, 0.699, 0.6875, 0.7329, 0.6875, 0.6735, 0.6875, 0.654, 0.6875, 0.654, 0.6875, 0.6735, 0.75, 0.6565, 0.8125, 0.6526, 0.8125, 0.6526, 0.75, 0.6565, 0.6875, 0.654, 0.75, 0.6565, 0.75, 0.6565, 0.6875, 0.654, 0.8125, 0.733, 0.75, 0.7321, 0.75, 0.7321, 0.8125, 0.733, 0.8125, 0.6735, 0.8125, 0.699, 0.8125, 0.699, 0.8125, 0.6735, 0.6875, 0.699, 0.6875, 0.6735, 0.6875, 0.6735, 0.6875, 0.699, 0.8125, 0.6526, 0.8125, 0.6735, 0.8125, 0.6735, 0.8125, 0.6526, 0.75, 0.7321, 0.6875, 0.7329, 0.6875, 0.7329, 0.75, 0.7321, 0.8125, 0.699, 0.8125, 0.733, 0.8125, 0.733, 0.8125, 0.699, 0.8125, 0.648, 0.0, 0.0, 0.8125, 0.648, 0.6875, 0.6414, 0.6875, 0.6447, 0.625, 0.6447, 0.625, 0.6414, 0.625, 0.102, 0.8125, 0.648, 0.8125, 0.648, 0.625, 0.102, 0.625, 0.1037, 0.8125, 0.6463, 0.8125, 0.6447, 0.625, 0.1053, 0.8125, 0.6463, 0.625, 0.1037, 0.625, 0.102, 0.8125, 0.648, 0.8125, 0.648, 0.625, 0.102, 0.625, 0.102, 0.8125, 0.648, 0.625, 0.1053, 0.8125, 0.6447, 0.8125, 0.6414, 0.875, 0.6414, 0.625, 0.6463, 0.625, 0.6447, 0.6875, 0.6447, 0.6875, 0.6463, 0.625, 0.648, 0.625, 0.6463, 0.6875, 0.6463, 0.6875, 0.648, 0.625, 0.648, 0.6875, 0.648, 0.6875, 0.648, 0.0, 0.0, 0.6875, 0.648, 0.625, 0.648, 0.0, 0.0, 0.6875, 0.648, 0.625, 0.648, 0.6875, 0.648, 0.6875, 0.648, 0.625, 0.648, 0.8125, 0.648, 0.625, 0.102, 0.875, 0.648])
me_cube_002.use_remesh_fix_poles = True
me_cube_002.use_remesh_preserve_attributes = False
me_cube_002.use_mirror_vertex_groups = False
me_cube_002.update()

# ---- objects
ob_boot = bpy.data.objects.new('Boot', me_cube_002)

# ---- transforms, parenting, visibility, modifiers, constraints
ob_boot.location = (0.0, 0.0, 0.0)
ob_boot.scale = (0.5, 1.0, 0.1)
ob_boot.lineart.crease_threshold = 0.0
_m = ob_boot.modifiers.new('Subdivision', 'SUBSURF')
_m.uv_smooth = 'PRESERVE_CORNERS'
_m.show_only_control_edges = False

# ---- collection membership
col_collection.objects.link(ob_boot)

# ---- scene / render settings (as saved in the file)
scene.frame_start = 1; scene.frame_end = 250; scene.frame_set(0)
scene.render.engine = 'BLENDER_EEVEE_NEXT'
scene.cycles.use_denoising = False
scene.cycles.samples = 128
scene.cycles.sampling_pattern = 'TABULATED_SOBOL'
scene.cycles.use_adaptive_sampling = False
scene.cycles.use_light_tree = False
scene.view_settings.view_transform = 'Filmic'
bpy.context.view_layer.update()

# ---- added for rendering (the .blend has no active camera and no usable light): camera, sun
cam_auto = bpy.data.cameras.new('AutoCamera')
cam_auto.lens = 50.0
cam_auto.sensor_width = 36.0
cam_auto.clip_end = 1000.0
ob_auto_camera = bpy.data.objects.new('AutoCamera', cam_auto)
scene.collection.objects.link(ob_auto_camera)
ob_auto_camera.location = (0.362839, -0.435734, 0.383536)
ob_auto_camera.rotation_euler = (1.09748, -7.21219e-08, 0.694738)
scene.camera = ob_auto_camera
light_auto_sun = bpy.data.lights.new('AutoSun', 'SUN')
light_auto_sun.energy = 3.0
light_auto_sun.angle = 0.0523599
ob_auto_sun = bpy.data.objects.new('AutoSun', light_auto_sun)
scene.collection.objects.link(ob_auto_sun)
ob_auto_sun.rotation_euler = (0.872665, 0.174533, 0.523599)
bpy.context.view_layer.update()
